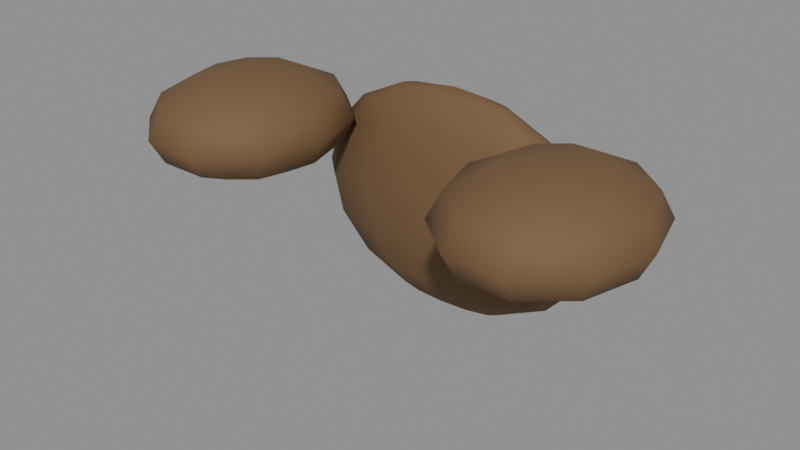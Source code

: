 # Source: traveler_guard.blend  (saved by Blender 5.2.45; exported with 4.5.12 LTS)
import bpy
from mathutils import Matrix  # noqa: F401  (used for matrix-valued properties, if any)

bpy.ops.wm.read_factory_settings(use_empty=True)
scene = bpy.context.scene
scene.name = 'Scene'

# ---- materials (node trees are filled in below, after node groups)
mat_guardleather = bpy.data.materials.new('GuardLeather')
mat_guardleather.diffuse_color = (0.17, 0.095, 0.04, 1.0)
mat_guardbronze = bpy.data.materials.new('GuardBronze')
mat_guardbronze.diffuse_color = (0.37, 0.25, 0.1, 1.0)

# ---- material node trees
mat_guardleather.use_nodes = True; mat_guardleather.node_tree.nodes.clear()
_N = mat_guardleather.node_tree.nodes; _L = mat_guardleather.node_tree.links
n0 = _N.new('ShaderNodeBsdfPrincipled'); n0.name = 'Principled BSDF'; n0.location = (-200, 100)
n0.inputs[0].default_value = (0.17, 0.095, 0.04, 1.0)
n0.inputs[2].default_value = 0.8
n0.inputs[10].default_value = 0.005
n1 = _N.new('ShaderNodeOutputMaterial'); n1.name = 'Material Output'; n1.location = (200, 100)
_L.new(n0.outputs[0], n1.inputs[0])
n1.is_active_output = True
mat_guardbronze.use_nodes = True; mat_guardbronze.node_tree.nodes.clear()
_N = mat_guardbronze.node_tree.nodes; _L = mat_guardbronze.node_tree.links
n0 = _N.new('ShaderNodeBsdfPrincipled'); n0.name = 'Principled BSDF'; n0.location = (-200, 100)
n0.inputs[0].default_value = (0.37, 0.25, 0.1, 1.0)
n0.inputs[1].default_value = 0.45
n0.inputs[2].default_value = 0.55
n0.inputs[10].default_value = 0.005
n1 = _N.new('ShaderNodeOutputMaterial'); n1.name = 'Material Output'; n1.location = (200, 100)
_L.new(n0.outputs[0], n1.inputs[0])
n1.is_active_output = True

# ---- meshes
me_breastguardmesh = bpy.data.meshes.new('BreastguardMesh')
me_breastguardmesh.from_pydata([(0.0, 0.125, -0.195), (0.08419, 0.125, -0.1828), (0.07291, 0.1355, -0.1828), (0.0421, 0.1432, -0.1828), (5.155e-18, 0.146, -0.1828), (-0.0421, 0.1432, -0.1828), (-0.07291, 0.1355, -0.1828), (-0.08419, 0.125, -0.1828), (-0.07291, 0.1145, -0.1828), (-0.0421, 0.1068, -0.1828), (-1.547e-17, 0.104, -0.1828), (0.0421, 0.1068, -0.1828), (0.07291, 0.1145, -0.1828), (0.1556, 0.125, -0.1481), (0.1347, 0.1444, -0.1481), (0.07778, 0.1587, -0.1481), (9.526e-18, 0.1639, -0.1481), (-0.07778, 0.1587, -0.1481), (-0.1347, 0.1444, -0.1481), (-0.1556, 0.125, -0.1481), (-0.1347, 0.1056, -0.1481), (-0.07778, 0.09132, -0.1481), (-2.858e-17, 0.08611, -0.1481), (0.07778, 0.09132, -0.1481), (0.1347, 0.1056, -0.1481), (0.2033, 0.125, -0.09623), (0.176, 0.1504, -0.09623), (0.1016, 0.169, -0.09623), (1.245e-17, 0.1758, -0.09623), (-0.1016, 0.169, -0.09623), (-0.176, 0.1504, -0.09623), (-0.2033, 0.125, -0.09623), (-0.176, 0.09959, -0.09623), (-0.1016, 0.08099, -0.09623), (-3.734e-17, 0.07419, -0.09623), (0.1016, 0.08099, -0.09623), (0.176, 0.09959, -0.09623), (0.22, 0.125, -0.035), (0.1905, 0.1525, -0.035), (0.11, 0.1726, -0.035), (1.347e-17, 0.18, -0.035), (-0.11, 0.1726, -0.035), (-0.1905, 0.1525, -0.035), (-0.22, 0.125, -0.035), (-0.1905, 0.0975, -0.035), (-0.11, 0.07737, -0.035), (-4.041e-17, 0.07, -0.035), (0.11, 0.07737, -0.035), (0.1905, 0.0975, -0.035), (0.2033, 0.125, 0.02623), (0.176, 0.1504, 0.02623), (0.1016, 0.169, 0.02623), (1.245e-17, 0.1758, 0.02623), (-0.1016, 0.169, 0.02623), (-0.176, 0.1504, 0.02623), (-0.2033, 0.125, 0.02623), (-0.176, 0.09959, 0.02623), (-0.1016, 0.08099, 0.02623), (-3.734e-17, 0.07419, 0.02623), (0.1016, 0.08099, 0.02623), (0.176, 0.09959, 0.02623), (0.1556, 0.125, 0.07814), (0.1347, 0.1444, 0.07814), (0.07778, 0.1587, 0.07814), (9.526e-18, 0.1639, 0.07814), (-0.07778, 0.1587, 0.07814), (-0.1347, 0.1444, 0.07814), (-0.1556, 0.125, 0.07814), (-0.1347, 0.1056, 0.07814), (-0.07778, 0.09132, 0.07814), (-2.858e-17, 0.08611, 0.07814), (0.07778, 0.09132, 0.07814), (0.1347, 0.1056, 0.07814), (0.08419, 0.125, 0.1128), (0.07291, 0.1355, 0.1128), (0.0421, 0.1432, 0.1128), (5.155e-18, 0.146, 0.1128), (-0.0421, 0.1432, 0.1128), (-0.07291, 0.1355, 0.1128), (-0.08419, 0.125, 0.1128), (-0.07291, 0.1145, 0.1128), (-0.0421, 0.1068, 0.1128), (-1.547e-17, 0.104, 0.1128), (0.0421, 0.1068, 0.1128), (0.07291, 0.1145, 0.1128), (0.0, 0.125, 0.125)], [], [(0, 2, 1), (0, 3, 2), (0, 4, 3), (0, 5, 4), (0, 6, 5), (0, 7, 6), (0, 8, 7), (0, 9, 8), (0, 10, 9), (0, 11, 10), (0, 12, 11), (0, 1, 12), (1, 2, 14, 13), (2, 3, 15, 14), (3, 4, 16, 15), (4, 5, 17, 16), (5, 6, 18, 17), (6, 7, 19, 18), (7, 8, 20, 19), (8, 9, 21, 20), (9, 10, 22, 21), (10, 11, 23, 22), (11, 12, 24, 23), (12, 1, 13, 24), (13, 14, 26, 25), (14, 15, 27, 26), (15, 16, 28, 27), (16, 17, 29, 28), (17, 18, 30, 29), (18, 19, 31, 30), (19, 20, 32, 31), (20, 21, 33, 32), (21, 22, 34, 33), (22, 23, 35, 34), (23, 24, 36, 35), (24, 13, 25, 36), (25, 26, 38, 37), (26, 27, 39, 38), (27, 28, 40, 39), (28, 29, 41, 40), (29, 30, 42, 41), (30, 31, 43, 42), (31, 32, 44, 43), (32, 33, 45, 44), (33, 34, 46, 45), (34, 35, 47, 46), (35, 36, 48, 47), (36, 25, 37, 48), (37, 38, 50, 49), (38, 39, 51, 50), (39, 40, 52, 51), (40, 41, 53, 52), (41, 42, 54, 53), (42, 43, 55, 54), (43, 44, 56, 55), (44, 45, 57, 56), (45, 46, 58, 57), (46, 47, 59, 58), (47, 48, 60, 59), (48, 37, 49, 60), (49, 50, 62, 61), (50, 51, 63, 62), (51, 52, 64, 63), (52, 53, 65, 64), (53, 54, 66, 65), (54, 55, 67, 66), (55, 56, 68, 67), (56, 57, 69, 68), (57, 58, 70, 69), (58, 59, 71, 70), (59, 60, 72, 71), (60, 49, 61, 72), (61, 62, 74, 73), (62, 63, 75, 74), (63, 64, 76, 75), (64, 65, 77, 76), (65, 66, 78, 77), (66, 67, 79, 78), (67, 68, 80, 79), (68, 69, 81, 80), (69, 70, 82, 81), (70, 71, 83, 82), (71, 72, 84, 83), (72, 61, 73, 84), (73, 74, 85), (74, 75, 85), (75, 76, 85), (76, 77, 85), (77, 78, 85), (78, 79, 85), (79, 80, 85), (80, 81, 85), (81, 82, 85), (82, 83, 85), (83, 84, 85), (84, 73, 85)])
me_breastguardmesh.polygons.foreach_set('use_smooth', [True] * 96)
me_breastguardmesh.materials.append(mat_guardleather)
me_breastguardmesh.update()
me_shoulderguardmesh = bpy.data.meshes.new('ShoulderGuardMesh')
me_shoulderguardmesh.from_pydata([(-0.235, -0.01, -0.005), (-0.17, -0.01, 0.004378), (-0.1824, 0.03408, 0.004378), (-0.2149, 0.06133, 0.004378), (-0.2551, 0.06133, 0.004378), (-0.2876, 0.03408, 0.004378), (-0.3, -0.01, 0.004378), (-0.2876, -0.05408, 0.004378), (-0.2551, -0.08133, 0.004378), (-0.2149, -0.08133, 0.004378), (-0.1824, -0.05408, 0.004378), (-0.1224, -0.01, 0.03), (-0.1439, 0.06636, 0.03), (-0.2002, 0.1135, 0.03), (-0.2698, 0.1135, 0.03), (-0.3261, 0.06636, 0.03), (-0.3476, -0.01, 0.03), (-0.3261, -0.08636, 0.03), (-0.2698, -0.1335, 0.03), (-0.2002, -0.1335, 0.03), (-0.1439, -0.08636, 0.03), (-0.105, -0.01, 0.065), (-0.1298, 0.07817, 0.065), (-0.1948, 0.1327, 0.065), (-0.2752, 0.1327, 0.065), (-0.3402, 0.07817, 0.065), (-0.365, -0.01, 0.065), (-0.3402, -0.09817, 0.065), (-0.2752, -0.1527, 0.065), (-0.1948, -0.1527, 0.065), (-0.1298, -0.09817, 0.065), (-0.1224, -0.01, 0.1), (-0.1439, 0.06636, 0.1), (-0.2002, 0.1135, 0.1), (-0.2698, 0.1135, 0.1), (-0.3261, 0.06636, 0.1), (-0.3476, -0.01, 0.1), (-0.3261, -0.08636, 0.1), (-0.2698, -0.1335, 0.1), (-0.2002, -0.1335, 0.1), (-0.1439, -0.08636, 0.1), (-0.17, -0.01, 0.1256), (-0.1824, 0.03408, 0.1256), (-0.2149, 0.06133, 0.1256), (-0.2551, 0.06133, 0.1256), (-0.2876, 0.03408, 0.1256), (-0.3, -0.01, 0.1256), (-0.2876, -0.05408, 0.1256), (-0.2551, -0.08133, 0.1256), (-0.2149, -0.08133, 0.1256), (-0.1824, -0.05408, 0.1256), (-0.235, -0.01, 0.135)], [], [(0, 2, 1), (0, 3, 2), (0, 4, 3), (0, 5, 4), (0, 6, 5), (0, 7, 6), (0, 8, 7), (0, 9, 8), (0, 10, 9), (0, 1, 10), (1, 2, 12, 11), (2, 3, 13, 12), (3, 4, 14, 13), (4, 5, 15, 14), (5, 6, 16, 15), (6, 7, 17, 16), (7, 8, 18, 17), (8, 9, 19, 18), (9, 10, 20, 19), (10, 1, 11, 20), (11, 12, 22, 21), (12, 13, 23, 22), (13, 14, 24, 23), (14, 15, 25, 24), (15, 16, 26, 25), (16, 17, 27, 26), (17, 18, 28, 27), (18, 19, 29, 28), (19, 20, 30, 29), (20, 11, 21, 30), (21, 22, 32, 31), (22, 23, 33, 32), (23, 24, 34, 33), (24, 25, 35, 34), (25, 26, 36, 35), (26, 27, 37, 36), (27, 28, 38, 37), (28, 29, 39, 38), (29, 30, 40, 39), (30, 21, 31, 40), (31, 32, 42, 41), (32, 33, 43, 42), (33, 34, 44, 43), (34, 35, 45, 44), (35, 36, 46, 45), (36, 37, 47, 46), (37, 38, 48, 47), (38, 39, 49, 48), (39, 40, 50, 49), (40, 31, 41, 50), (41, 42, 51), (42, 43, 51), (43, 44, 51), (44, 45, 51), (45, 46, 51), (46, 47, 51), (47, 48, 51), (48, 49, 51), (49, 50, 51), (50, 41, 51)])
me_shoulderguardmesh.polygons.foreach_set('use_smooth', [True] * 60)
me_shoulderguardmesh.materials.append(mat_guardleather)
me_shoulderguardmesh.update()
me_rivetmesh = bpy.data.meshes.new('RivetMesh')
me_rivetmesh.from_pydata([(-0.055, 0.176, 0.022), (-0.04581, 0.176, 0.02581), (-0.0504, 0.1815, 0.02581), (-0.0596, 0.1815, 0.02581), (-0.06419, 0.176, 0.02581), (-0.0596, 0.1705, 0.02581), (-0.0504, 0.1705, 0.02581), (-0.042, 0.176, 0.035), (-0.0485, 0.1838, 0.035), (-0.0615, 0.1838, 0.035), (-0.068, 0.176, 0.035), (-0.0615, 0.1682, 0.035), (-0.0485, 0.1682, 0.035), (-0.04581, 0.176, 0.04419), (-0.0504, 0.1815, 0.04419), (-0.0596, 0.1815, 0.04419), (-0.06419, 0.176, 0.04419), (-0.0596, 0.1705, 0.04419), (-0.0504, 0.1705, 0.04419), (-0.055, 0.176, 0.048)], [], [(0, 2, 1), (0, 3, 2), (0, 4, 3), (0, 5, 4), (0, 6, 5), (0, 1, 6), (1, 2, 8, 7), (2, 3, 9, 8), (3, 4, 10, 9), (4, 5, 11, 10), (5, 6, 12, 11), (6, 1, 7, 12), (7, 8, 14, 13), (8, 9, 15, 14), (9, 10, 16, 15), (10, 11, 17, 16), (11, 12, 18, 17), (12, 7, 13, 18), (13, 14, 19), (14, 15, 19), (15, 16, 19), (16, 17, 19), (17, 18, 19), (18, 13, 19)])
me_rivetmesh.polygons.foreach_set('use_smooth', [True] * 24)
me_rivetmesh.materials.append(mat_guardbronze)
me_rivetmesh.update()
me_rivetmesh_001 = bpy.data.meshes.new('RivetMesh.001')
me_rivetmesh_001.from_pydata([(-0.1, 0.176, 0.022), (-0.09081, 0.176, 0.02581), (-0.0954, 0.1815, 0.02581), (-0.1046, 0.1815, 0.02581), (-0.1092, 0.176, 0.02581), (-0.1046, 0.1705, 0.02581), (-0.0954, 0.1705, 0.02581), (-0.087, 0.176, 0.035), (-0.0935, 0.1838, 0.035), (-0.1065, 0.1838, 0.035), (-0.113, 0.176, 0.035), (-0.1065, 0.1682, 0.035), (-0.0935, 0.1682, 0.035), (-0.09081, 0.176, 0.04419), (-0.0954, 0.1815, 0.04419), (-0.1046, 0.1815, 0.04419), (-0.1092, 0.176, 0.04419), (-0.1046, 0.1705, 0.04419), (-0.0954, 0.1705, 0.04419), (-0.1, 0.176, 0.048)], [], [(0, 2, 1), (0, 3, 2), (0, 4, 3), (0, 5, 4), (0, 6, 5), (0, 1, 6), (1, 2, 8, 7), (2, 3, 9, 8), (3, 4, 10, 9), (4, 5, 11, 10), (5, 6, 12, 11), (6, 1, 7, 12), (7, 8, 14, 13), (8, 9, 15, 14), (9, 10, 16, 15), (10, 11, 17, 16), (11, 12, 18, 17), (12, 7, 13, 18), (13, 14, 19), (14, 15, 19), (15, 16, 19), (16, 17, 19), (17, 18, 19), (18, 13, 19)])
me_rivetmesh_001.polygons.foreach_set('use_smooth', [True] * 24)
me_rivetmesh_001.materials.append(mat_guardbronze)
me_rivetmesh_001.update()
me_rivetmesh_002 = bpy.data.meshes.new('RivetMesh.002')
me_rivetmesh_002.from_pydata([(-0.145, 0.176, 0.022), (-0.1358, 0.176, 0.02581), (-0.1404, 0.1815, 0.02581), (-0.1496, 0.1815, 0.02581), (-0.1542, 0.176, 0.02581), (-0.1496, 0.1705, 0.02581), (-0.1404, 0.1705, 0.02581), (-0.132, 0.176, 0.035), (-0.1385, 0.1838, 0.035), (-0.1515, 0.1838, 0.035), (-0.158, 0.176, 0.035), (-0.1515, 0.1682, 0.035), (-0.1385, 0.1682, 0.035), (-0.1358, 0.176, 0.04419), (-0.1404, 0.1815, 0.04419), (-0.1496, 0.1815, 0.04419), (-0.1542, 0.176, 0.04419), (-0.1496, 0.1705, 0.04419), (-0.1404, 0.1705, 0.04419), (-0.145, 0.176, 0.048)], [], [(0, 2, 1), (0, 3, 2), (0, 4, 3), (0, 5, 4), (0, 6, 5), (0, 1, 6), (1, 2, 8, 7), (2, 3, 9, 8), (3, 4, 10, 9), (4, 5, 11, 10), (5, 6, 12, 11), (6, 1, 7, 12), (7, 8, 14, 13), (8, 9, 15, 14), (9, 10, 16, 15), (10, 11, 17, 16), (11, 12, 18, 17), (12, 7, 13, 18), (13, 14, 19), (14, 15, 19), (15, 16, 19), (16, 17, 19), (17, 18, 19), (18, 13, 19)])
me_rivetmesh_002.polygons.foreach_set('use_smooth', [True] * 24)
me_rivetmesh_002.materials.append(mat_guardbronze)
me_rivetmesh_002.update()
me_shoulderguardmesh_001 = bpy.data.meshes.new('ShoulderGuardMesh.001')
me_shoulderguardmesh_001.from_pydata([(0.235, -0.01, -0.005), (0.3, -0.01, 0.004378), (0.2876, 0.03408, 0.004378), (0.2551, 0.06133, 0.004378), (0.2149, 0.06133, 0.004378), (0.1824, 0.03408, 0.004378), (0.17, -0.01, 0.004378), (0.1824, -0.05408, 0.004378), (0.2149, -0.08133, 0.004378), (0.2551, -0.08133, 0.004378), (0.2876, -0.05408, 0.004378), (0.3476, -0.01, 0.03), (0.3261, 0.06636, 0.03), (0.2698, 0.1135, 0.03), (0.2002, 0.1135, 0.03), (0.1439, 0.06636, 0.03), (0.1224, -0.01, 0.03), (0.1439, -0.08636, 0.03), (0.2002, -0.1335, 0.03), (0.2698, -0.1335, 0.03), (0.3261, -0.08636, 0.03), (0.365, -0.01, 0.065), (0.3402, 0.07817, 0.065), (0.2752, 0.1327, 0.065), (0.1948, 0.1327, 0.065), (0.1298, 0.07817, 0.065), (0.105, -0.01, 0.065), (0.1298, -0.09817, 0.065), (0.1948, -0.1527, 0.065), (0.2752, -0.1527, 0.065), (0.3402, -0.09817, 0.065), (0.3476, -0.01, 0.1), (0.3261, 0.06636, 0.1), (0.2698, 0.1135, 0.1), (0.2002, 0.1135, 0.1), (0.1439, 0.06636, 0.1), (0.1224, -0.01, 0.1), (0.1439, -0.08636, 0.1), (0.2002, -0.1335, 0.1), (0.2698, -0.1335, 0.1), (0.3261, -0.08636, 0.1), (0.3, -0.01, 0.1256), (0.2876, 0.03408, 0.1256), (0.2551, 0.06133, 0.1256), (0.2149, 0.06133, 0.1256), (0.1824, 0.03408, 0.1256), (0.17, -0.01, 0.1256), (0.1824, -0.05408, 0.1256), (0.2149, -0.08133, 0.1256), (0.2551, -0.08133, 0.1256), (0.2876, -0.05408, 0.1256), (0.235, -0.01, 0.135)], [], [(0, 2, 1), (0, 3, 2), (0, 4, 3), (0, 5, 4), (0, 6, 5), (0, 7, 6), (0, 8, 7), (0, 9, 8), (0, 10, 9), (0, 1, 10), (1, 2, 12, 11), (2, 3, 13, 12), (3, 4, 14, 13), (4, 5, 15, 14), (5, 6, 16, 15), (6, 7, 17, 16), (7, 8, 18, 17), (8, 9, 19, 18), (9, 10, 20, 19), (10, 1, 11, 20), (11, 12, 22, 21), (12, 13, 23, 22), (13, 14, 24, 23), (14, 15, 25, 24), (15, 16, 26, 25), (16, 17, 27, 26), (17, 18, 28, 27), (18, 19, 29, 28), (19, 20, 30, 29), (20, 11, 21, 30), (21, 22, 32, 31), (22, 23, 33, 32), (23, 24, 34, 33), (24, 25, 35, 34), (25, 26, 36, 35), (26, 27, 37, 36), (27, 28, 38, 37), (28, 29, 39, 38), (29, 30, 40, 39), (30, 21, 31, 40), (31, 32, 42, 41), (32, 33, 43, 42), (33, 34, 44, 43), (34, 35, 45, 44), (35, 36, 46, 45), (36, 37, 47, 46), (37, 38, 48, 47), (38, 39, 49, 48), (39, 40, 50, 49), (40, 31, 41, 50), (41, 42, 51), (42, 43, 51), (43, 44, 51), (44, 45, 51), (45, 46, 51), (46, 47, 51), (47, 48, 51), (48, 49, 51), (49, 50, 51), (50, 41, 51)])
me_shoulderguardmesh_001.polygons.foreach_set('use_smooth', [True] * 60)
me_shoulderguardmesh_001.materials.append(mat_guardleather)
me_shoulderguardmesh_001.update()
me_rivetmesh_003 = bpy.data.meshes.new('RivetMesh.003')
me_rivetmesh_003.from_pydata([(0.055, 0.176, 0.022), (0.06419, 0.176, 0.02581), (0.0596, 0.1815, 0.02581), (0.0504, 0.1815, 0.02581), (0.04581, 0.176, 0.02581), (0.0504, 0.1705, 0.02581), (0.0596, 0.1705, 0.02581), (0.068, 0.176, 0.035), (0.0615, 0.1838, 0.035), (0.0485, 0.1838, 0.035), (0.042, 0.176, 0.035), (0.0485, 0.1682, 0.035), (0.0615, 0.1682, 0.035), (0.06419, 0.176, 0.04419), (0.0596, 0.1815, 0.04419), (0.0504, 0.1815, 0.04419), (0.04581, 0.176, 0.04419), (0.0504, 0.1705, 0.04419), (0.0596, 0.1705, 0.04419), (0.055, 0.176, 0.048)], [], [(0, 2, 1), (0, 3, 2), (0, 4, 3), (0, 5, 4), (0, 6, 5), (0, 1, 6), (1, 2, 8, 7), (2, 3, 9, 8), (3, 4, 10, 9), (4, 5, 11, 10), (5, 6, 12, 11), (6, 1, 7, 12), (7, 8, 14, 13), (8, 9, 15, 14), (9, 10, 16, 15), (10, 11, 17, 16), (11, 12, 18, 17), (12, 7, 13, 18), (13, 14, 19), (14, 15, 19), (15, 16, 19), (16, 17, 19), (17, 18, 19), (18, 13, 19)])
me_rivetmesh_003.polygons.foreach_set('use_smooth', [True] * 24)
me_rivetmesh_003.materials.append(mat_guardbronze)
me_rivetmesh_003.update()
me_rivetmesh_004 = bpy.data.meshes.new('RivetMesh.004')
me_rivetmesh_004.from_pydata([(0.1, 0.176, 0.022), (0.1092, 0.176, 0.02581), (0.1046, 0.1815, 0.02581), (0.0954, 0.1815, 0.02581), (0.09081, 0.176, 0.02581), (0.0954, 0.1705, 0.02581), (0.1046, 0.1705, 0.02581), (0.113, 0.176, 0.035), (0.1065, 0.1838, 0.035), (0.0935, 0.1838, 0.035), (0.087, 0.176, 0.035), (0.0935, 0.1682, 0.035), (0.1065, 0.1682, 0.035), (0.1092, 0.176, 0.04419), (0.1046, 0.1815, 0.04419), (0.0954, 0.1815, 0.04419), (0.09081, 0.176, 0.04419), (0.0954, 0.1705, 0.04419), (0.1046, 0.1705, 0.04419), (0.1, 0.176, 0.048)], [], [(0, 2, 1), (0, 3, 2), (0, 4, 3), (0, 5, 4), (0, 6, 5), (0, 1, 6), (1, 2, 8, 7), (2, 3, 9, 8), (3, 4, 10, 9), (4, 5, 11, 10), (5, 6, 12, 11), (6, 1, 7, 12), (7, 8, 14, 13), (8, 9, 15, 14), (9, 10, 16, 15), (10, 11, 17, 16), (11, 12, 18, 17), (12, 7, 13, 18), (13, 14, 19), (14, 15, 19), (15, 16, 19), (16, 17, 19), (17, 18, 19), (18, 13, 19)])
me_rivetmesh_004.polygons.foreach_set('use_smooth', [True] * 24)
me_rivetmesh_004.materials.append(mat_guardbronze)
me_rivetmesh_004.update()
me_rivetmesh_005 = bpy.data.meshes.new('RivetMesh.005')
me_rivetmesh_005.from_pydata([(0.145, 0.176, 0.022), (0.1542, 0.176, 0.02581), (0.1496, 0.1815, 0.02581), (0.1404, 0.1815, 0.02581), (0.1358, 0.176, 0.02581), (0.1404, 0.1705, 0.02581), (0.1496, 0.1705, 0.02581), (0.158, 0.176, 0.035), (0.1515, 0.1838, 0.035), (0.1385, 0.1838, 0.035), (0.132, 0.176, 0.035), (0.1385, 0.1682, 0.035), (0.1515, 0.1682, 0.035), (0.1542, 0.176, 0.04419), (0.1496, 0.1815, 0.04419), (0.1404, 0.1815, 0.04419), (0.1358, 0.176, 0.04419), (0.1404, 0.1705, 0.04419), (0.1496, 0.1705, 0.04419), (0.145, 0.176, 0.048)], [], [(0, 2, 1), (0, 3, 2), (0, 4, 3), (0, 5, 4), (0, 6, 5), (0, 1, 6), (1, 2, 8, 7), (2, 3, 9, 8), (3, 4, 10, 9), (4, 5, 11, 10), (5, 6, 12, 11), (6, 1, 7, 12), (7, 8, 14, 13), (8, 9, 15, 14), (9, 10, 16, 15), (10, 11, 17, 16), (11, 12, 18, 17), (12, 7, 13, 18), (13, 14, 19), (14, 15, 19), (15, 16, 19), (16, 17, 19), (17, 18, 19), (18, 13, 19)])
me_rivetmesh_005.polygons.foreach_set('use_smooth', [True] * 24)
me_rivetmesh_005.materials.append(mat_guardbronze)
me_rivetmesh_005.update()

# ---- objects
ob_breastguard = bpy.data.objects.new('Breastguard', me_breastguardmesh)
ob_shoulderguard = bpy.data.objects.new('ShoulderGuard', me_shoulderguardmesh)
ob_rivet = bpy.data.objects.new('Rivet', me_rivetmesh)
ob_rivet_001 = bpy.data.objects.new('Rivet.001', me_rivetmesh_001)
ob_rivet_002 = bpy.data.objects.new('Rivet.002', me_rivetmesh_002)
ob_shoulderguard_001 = bpy.data.objects.new('ShoulderGuard.001', me_shoulderguardmesh_001)
ob_rivet_003 = bpy.data.objects.new('Rivet.003', me_rivetmesh_003)
ob_rivet_004 = bpy.data.objects.new('Rivet.004', me_rivetmesh_004)
ob_rivet_005 = bpy.data.objects.new('Rivet.005', me_rivetmesh_005)

# ---- transforms, parenting, visibility, modifiers, constraints
ob_breastguard.location = (0.0, 0.0, 0.0)
ob_shoulderguard.location = (0.0, 0.0, 0.0)
ob_rivet.location = (0.0, 0.0, 0.0)
ob_rivet_001.location = (0.0, 0.0, 0.0)
ob_rivet_002.location = (0.0, 0.0, 0.0)
ob_shoulderguard_001.location = (0.0, 0.0, 0.0)
ob_rivet_003.location = (0.0, 0.0, 0.0)
ob_rivet_004.location = (0.0, 0.0, 0.0)
ob_rivet_005.location = (0.0, 0.0, 0.0)

# ---- collection membership
scene.collection.objects.link(ob_breastguard)
scene.collection.objects.link(ob_shoulderguard)
scene.collection.objects.link(ob_rivet)
scene.collection.objects.link(ob_rivet_001)
scene.collection.objects.link(ob_rivet_002)
scene.collection.objects.link(ob_shoulderguard_001)
scene.collection.objects.link(ob_rivet_003)
scene.collection.objects.link(ob_rivet_004)
scene.collection.objects.link(ob_rivet_005)

# ---- scene / render settings (as saved in the file)
scene.frame_start = 0; scene.frame_end = 120; scene.frame_set(1)
scene.render.engine = 'BLENDER_EEVEE_NEXT'
scene.render.fps = 60
scene.render.bake_bias = 0.0
scene.render.bake_samples = 0
scene.render.compositor_device = 'GPU'
scene.eevee.use_volume_custom_range = False
scene.eevee.fast_gi_thickness_near = 0.1
scene.eevee.fast_gi_thickness_far = 0.0
scene.eevee.ray_tracing_options.screen_trace_thickness = 0.1
bpy.context.view_layer.update()

# ---- added for rendering (the .blend has no active camera and no usable light): camera, sun + grey world if the file has none
cam_auto = bpy.data.cameras.new('AutoCamera')
cam_auto.lens = 50.0
cam_auto.sensor_width = 36.0
cam_auto.clip_end = 1000.0
ob_auto_camera = bpy.data.objects.new('AutoCamera', cam_auto)
scene.collection.objects.link(ob_auto_camera)
ob_auto_camera.location = (0.803935, -0.949154, 0.613148)
ob_auto_camera.rotation_euler = (1.09748, -7.21219e-08, 0.694738)
scene.camera = ob_auto_camera
light_auto_sun = bpy.data.lights.new('AutoSun', 'SUN')
light_auto_sun.energy = 3.0
light_auto_sun.angle = 0.0523599
ob_auto_sun = bpy.data.objects.new('AutoSun', light_auto_sun)
scene.collection.objects.link(ob_auto_sun)
ob_auto_sun.rotation_euler = (0.872665, 0.174533, 0.523599)
if scene.world is None:
    world_auto = bpy.data.worlds.new('AutoWorld')
    world_auto.color = (0.3, 0.3, 0.3)
    scene.world = world_auto
bpy.context.view_layer.update()
